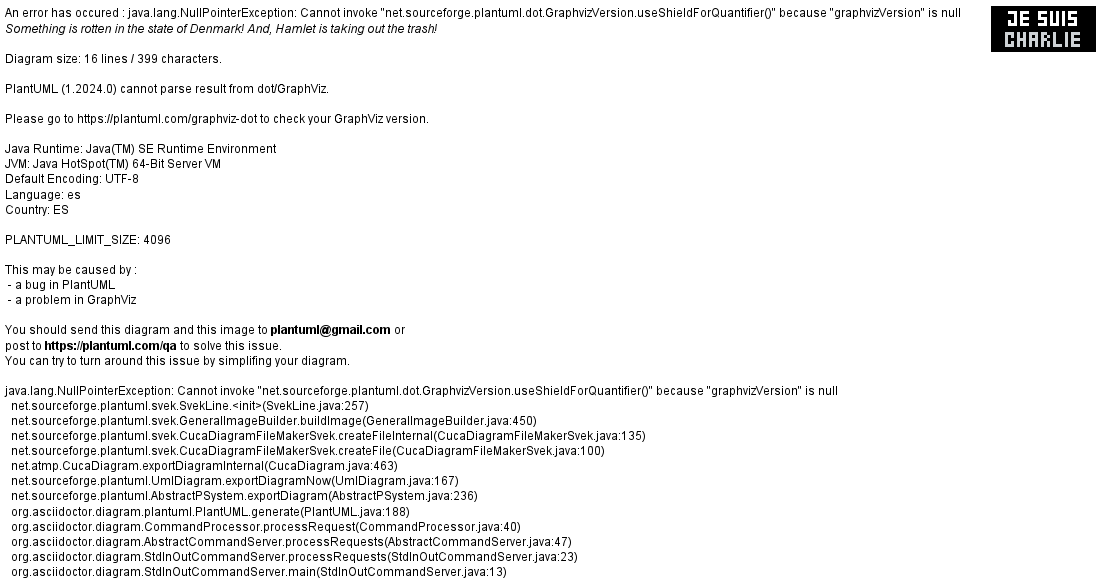

The diagram above was rendered by PlantUML. Its source (embedded in the PNG):
@startuml
actor Player
actor Client
database MongoDB <<local>>
[WIQ Game] <<system>>
[WikidataAPI] <<external>>
[UsersInfoAPI] <<internal>>
[GeneratedQuestionsAPI] <<internal>>
Player .> (WIQ Game) : login
Client ..> (UsersInfoAPI)
Client ..> (GeneratedQuestionsAPI)
MongoDB --> (UsersInfoAPI)
MongoDB --> (GeneratedQuestionsAPI)
[WIQ Game] <.> (WikidataAPI) : use
[WIQ Game] <--> (MongoDB)
@enduml